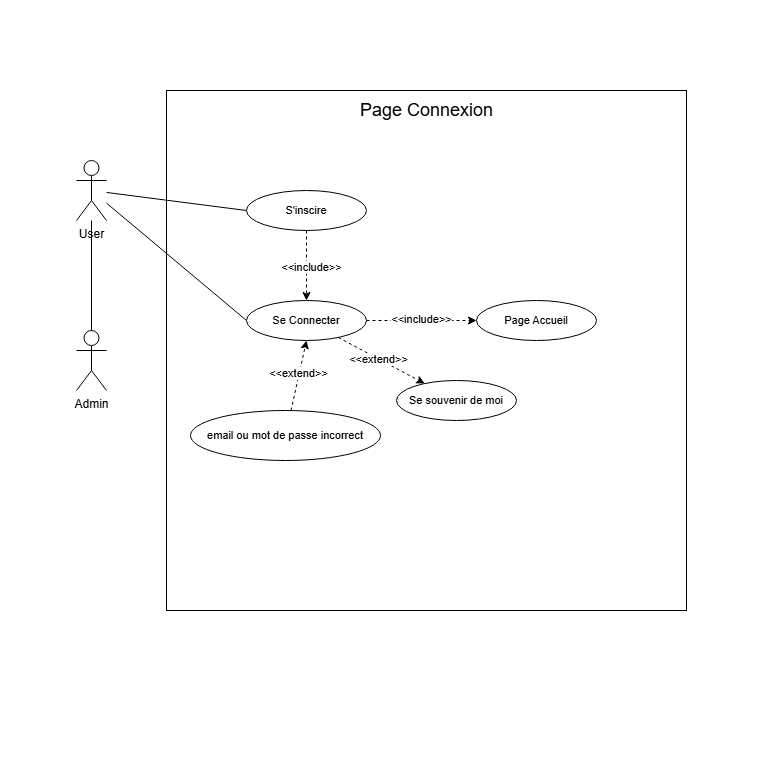

The diagram above was exported from draw.io. Its source (the exported page's mxGraphModel, read from the mxfile embedded in the PNG):
<mxGraphModel dx="1556" dy="834" grid="1" gridSize="10" guides="1" tooltips="1" connect="1" arrows="1" fold="1" page="1" pageScale="1" pageWidth="827" pageHeight="1169" math="0" shadow="0">
  <root>
    <mxCell id="0" />
    <mxCell id="1" parent="0" />
    <mxCell id="TQZd6p2p9viQF220iYOe-17" value="" style="whiteSpace=wrap;html=1;aspect=fixed;strokeColor=none;" parent="1" vertex="1">
      <mxGeometry x="34" y="120" width="760" height="760" as="geometry" />
    </mxCell>
    <mxCell id="TQZd6p2p9viQF220iYOe-1" value="" style="whiteSpace=wrap;html=1;aspect=fixed;" parent="1" vertex="1">
      <mxGeometry x="200" y="210" width="520" height="520" as="geometry" />
    </mxCell>
    <mxCell id="TQZd6p2p9viQF220iYOe-2" value="&lt;font style=&quot;font-size: 18px;&quot;&gt;Page Connexion&lt;/font&gt;" style="text;html=1;align=center;verticalAlign=middle;resizable=0;points=[];autosize=1;strokeColor=none;fillColor=none;" parent="1" vertex="1">
      <mxGeometry x="380" y="210" width="160" height="40" as="geometry" />
    </mxCell>
    <mxCell id="TQZd6p2p9viQF220iYOe-3" value="" style="rounded=0;orthogonalLoop=1;jettySize=auto;html=1;endArrow=none;endFill=0;" parent="1" source="TQZd6p2p9viQF220iYOe-6" target="TQZd6p2p9viQF220iYOe-7" edge="1">
      <mxGeometry relative="1" as="geometry" />
    </mxCell>
    <mxCell id="TQZd6p2p9viQF220iYOe-4" style="edgeStyle=none;shape=connector;rounded=0;orthogonalLoop=1;jettySize=auto;html=1;entryX=0;entryY=0.5;entryDx=0;entryDy=0;strokeColor=default;align=center;verticalAlign=middle;fontFamily=Helvetica;fontSize=11;fontColor=default;labelBackgroundColor=default;endArrow=none;endFill=0;" parent="1" source="TQZd6p2p9viQF220iYOe-6" target="TQZd6p2p9viQF220iYOe-10" edge="1">
      <mxGeometry relative="1" as="geometry" />
    </mxCell>
    <mxCell id="TQZd6p2p9viQF220iYOe-5" style="edgeStyle=none;shape=connector;rounded=0;orthogonalLoop=1;jettySize=auto;html=1;entryX=0;entryY=0.5;entryDx=0;entryDy=0;strokeColor=default;align=center;verticalAlign=middle;fontFamily=Helvetica;fontSize=11;fontColor=default;labelBackgroundColor=default;endArrow=none;endFill=0;" parent="1" source="TQZd6p2p9viQF220iYOe-6" target="TQZd6p2p9viQF220iYOe-14" edge="1">
      <mxGeometry relative="1" as="geometry" />
    </mxCell>
    <mxCell id="TQZd6p2p9viQF220iYOe-6" value="User" style="shape=umlActor;verticalLabelPosition=bottom;verticalAlign=top;html=1;outlineConnect=0;" parent="1" vertex="1">
      <mxGeometry x="110" y="280" width="30" height="60" as="geometry" />
    </mxCell>
    <mxCell id="TQZd6p2p9viQF220iYOe-7" value="Admin" style="shape=umlActor;verticalLabelPosition=bottom;verticalAlign=top;html=1;outlineConnect=0;" parent="1" vertex="1">
      <mxGeometry x="110" y="450" width="30" height="60" as="geometry" />
    </mxCell>
    <mxCell id="TQZd6p2p9viQF220iYOe-8" style="edgeStyle=none;shape=connector;rounded=0;orthogonalLoop=1;jettySize=auto;html=1;dashed=1;strokeColor=default;align=center;verticalAlign=middle;fontFamily=Helvetica;fontSize=11;fontColor=default;labelBackgroundColor=default;endArrow=classic;endFill=1;" parent="1" source="TQZd6p2p9viQF220iYOe-10" target="TQZd6p2p9viQF220iYOe-14" edge="1">
      <mxGeometry relative="1" as="geometry" />
    </mxCell>
    <mxCell id="TQZd6p2p9viQF220iYOe-9" value="&amp;lt;&amp;lt;include&amp;gt;&amp;gt;" style="edgeLabel;html=1;align=center;verticalAlign=middle;resizable=0;points=[];strokeColor=default;fontFamily=Helvetica;fontSize=11;fontColor=default;labelBackgroundColor=default;fillColor=default;" parent="TQZd6p2p9viQF220iYOe-8" vertex="1" connectable="0">
      <mxGeometry x="0.0171" y="4" relative="1" as="geometry">
        <mxPoint as="offset" />
      </mxGeometry>
    </mxCell>
    <mxCell id="TQZd6p2p9viQF220iYOe-10" value="S'inscire" style="ellipse;whiteSpace=wrap;html=1;fontFamily=Helvetica;fontSize=11;fontColor=default;labelBackgroundColor=default;" parent="1" vertex="1">
      <mxGeometry x="280" y="310" width="120" height="40" as="geometry" />
    </mxCell>
    <mxCell id="TQZd6p2p9viQF220iYOe-11" style="edgeStyle=none;shape=connector;rounded=0;orthogonalLoop=1;jettySize=auto;html=1;entryX=0;entryY=0.5;entryDx=0;entryDy=0;strokeColor=default;align=center;verticalAlign=middle;fontFamily=Helvetica;fontSize=11;fontColor=default;labelBackgroundColor=default;endArrow=classic;endFill=1;dashed=1;" parent="1" source="TQZd6p2p9viQF220iYOe-14" target="TQZd6p2p9viQF220iYOe-16" edge="1">
      <mxGeometry relative="1" as="geometry" />
    </mxCell>
    <mxCell id="TQZd6p2p9viQF220iYOe-18" value="&amp;lt;&amp;lt;include&amp;gt;&amp;gt;" style="edgeLabel;html=1;align=center;verticalAlign=middle;resizable=0;points=[];" parent="TQZd6p2p9viQF220iYOe-11" vertex="1" connectable="0">
      <mxGeometry x="-0.0208" y="2" relative="1" as="geometry">
        <mxPoint as="offset" />
      </mxGeometry>
    </mxCell>
    <mxCell id="TQZd6p2p9viQF220iYOe-12" style="edgeStyle=none;shape=connector;rounded=0;orthogonalLoop=1;jettySize=auto;html=1;strokeColor=default;align=center;verticalAlign=middle;fontFamily=Helvetica;fontSize=11;fontColor=default;labelBackgroundColor=default;endArrow=classic;endFill=1;dashed=1;" parent="1" source="TQZd6p2p9viQF220iYOe-14" target="TQZd6p2p9viQF220iYOe-15" edge="1">
      <mxGeometry relative="1" as="geometry" />
    </mxCell>
    <mxCell id="TQZd6p2p9viQF220iYOe-13" value="&amp;lt;&amp;lt;extend&amp;gt;&amp;gt;" style="edgeLabel;html=1;align=center;verticalAlign=middle;resizable=0;points=[];strokeColor=default;fontFamily=Helvetica;fontSize=11;fontColor=default;labelBackgroundColor=default;fillColor=default;" parent="TQZd6p2p9viQF220iYOe-12" vertex="1" connectable="0">
      <mxGeometry x="-0.0692" y="-1" relative="1" as="geometry">
        <mxPoint y="-1" as="offset" />
      </mxGeometry>
    </mxCell>
    <mxCell id="TQZd6p2p9viQF220iYOe-14" value="Se Connecter" style="ellipse;whiteSpace=wrap;html=1;fontFamily=Helvetica;fontSize=11;fontColor=default;labelBackgroundColor=default;" parent="1" vertex="1">
      <mxGeometry x="280" y="420" width="120" height="40" as="geometry" />
    </mxCell>
    <mxCell id="TQZd6p2p9viQF220iYOe-15" value="Se souvenir de moi" style="ellipse;whiteSpace=wrap;html=1;fontFamily=Helvetica;fontSize=11;fontColor=default;labelBackgroundColor=default;" parent="1" vertex="1">
      <mxGeometry x="430" y="500" width="120" height="40" as="geometry" />
    </mxCell>
    <mxCell id="TQZd6p2p9viQF220iYOe-16" value="Page Accueil" style="ellipse;whiteSpace=wrap;html=1;fontFamily=Helvetica;fontSize=11;fontColor=default;labelBackgroundColor=default;" parent="1" vertex="1">
      <mxGeometry x="510" y="420" width="120" height="40" as="geometry" />
    </mxCell>
    <mxCell id="TQZd6p2p9viQF220iYOe-22" style="edgeStyle=none;shape=connector;rounded=0;orthogonalLoop=1;jettySize=auto;html=1;entryX=0.5;entryY=1;entryDx=0;entryDy=0;dashed=1;strokeColor=default;align=center;verticalAlign=middle;fontFamily=Helvetica;fontSize=11;fontColor=default;labelBackgroundColor=default;endArrow=classic;endFill=1;" parent="1" source="TQZd6p2p9viQF220iYOe-19" target="TQZd6p2p9viQF220iYOe-14" edge="1">
      <mxGeometry relative="1" as="geometry" />
    </mxCell>
    <mxCell id="TQZd6p2p9viQF220iYOe-23" value="&amp;lt;&amp;lt;extend&amp;gt;&amp;gt;" style="edgeLabel;html=1;align=center;verticalAlign=middle;resizable=0;points=[];fontFamily=Helvetica;fontSize=11;fontColor=default;labelBackgroundColor=default;" parent="TQZd6p2p9viQF220iYOe-22" vertex="1" connectable="0">
      <mxGeometry x="0.047" y="1" relative="1" as="geometry">
        <mxPoint as="offset" />
      </mxGeometry>
    </mxCell>
    <mxCell id="TQZd6p2p9viQF220iYOe-19" value="email ou mot de passe incorrect" style="ellipse;whiteSpace=wrap;html=1;fontFamily=Helvetica;fontSize=11;fontColor=default;labelBackgroundColor=default;" parent="1" vertex="1">
      <mxGeometry x="224" y="530" width="190" height="50" as="geometry" />
    </mxCell>
  </root>
</mxGraphModel>